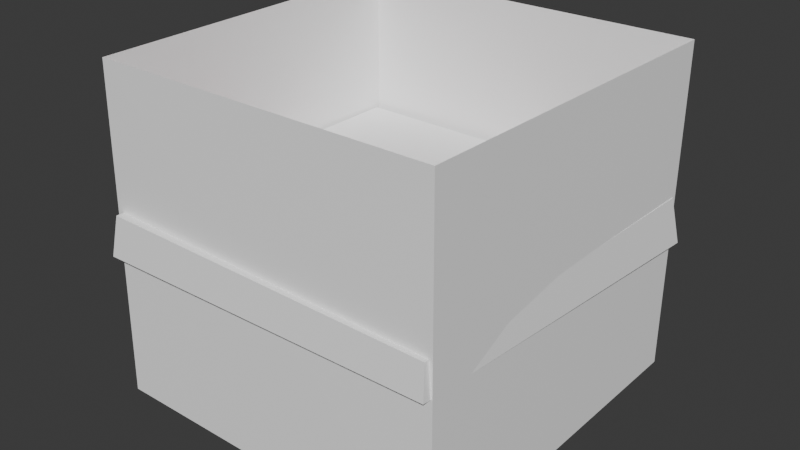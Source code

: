 # Source: Present.blend  (saved by Blender 4.2.67; exported with 4.5.12 LTS)
import bpy
from mathutils import Matrix  # noqa: F401  (used for matrix-valued properties, if any)

bpy.ops.wm.read_factory_settings(use_empty=True)
scene = bpy.context.scene
scene.name = 'Scene'

# ---- collections
col_collection = bpy.data.collections.new('Collection'); scene.collection.children.link(col_collection)

# ---- materials (node trees are filled in below, after node groups)
mat_material_001 = bpy.data.materials.new('Material.001')
mat_material_002 = bpy.data.materials.new('Material.002')
mat_material = bpy.data.materials.new('Material')
mat_material.alpha_threshold = 0.0
mat_material.roughness = 0.5
mat_material.line_color = (0.0, 0.0, 0.0, 1.0)

# ---- node groups
ng_smooth_by_angle = bpy.data.node_groups.new('Smooth by Angle', 'GeometryNodeTree')
_s = ng_smooth_by_angle.interface.new_socket(name='Mesh', in_out='OUTPUT', socket_type='NodeSocketGeometry')
_s = ng_smooth_by_angle.interface.new_socket(name='Mesh', in_out='INPUT', socket_type='NodeSocketGeometry')
_s = ng_smooth_by_angle.interface.new_socket(name='Angle', in_out='INPUT', socket_type='NodeSocketFloat')
_s.subtype = 'ANGLE'
_s.default_value = 0.5236
_s.min_value = 0.0
_s.max_value = 3.142
_s.description = 'Maximum face angle for smooth edges'
_s = ng_smooth_by_angle.interface.new_socket(name='Ignore Sharpness', in_out='INPUT', socket_type='NodeSocketBool')
_s.force_non_field = True
ng_smooth_by_angle.description = 'Set the sharpness of mesh edges based on the angle between the neighboring faces'
ng_smooth_by_angle.is_modifier = True
_N = ng_smooth_by_angle.nodes; _L = ng_smooth_by_angle.links
n0 = _N.new('GeometryNodeSetShadeSmooth'); n0.name = 'Set Shade Smooth'; n0.location = (120, -80)
n0.domain = 'EDGE'
n1 = _N.new('GeometryNodeSetShadeSmooth'); n1.name = 'Set Shade Smooth.001'; n1.location = (300, -80)
n2 = _N.new('NodeGroupOutput'); n2.name = 'Group Output'; n2.location = (480, -80)
n3 = _N.new('GeometryNodeInputMeshEdgeAngle'); n3.name = 'Edge Angle'; n3.location = (-440, -240)
n4 = _N.new('NodeGroupInput'); n4.name = 'Group Input'; n4.location = (-80, -80)
n5 = _N.new('GeometryNodeInputEdgeSmooth'); n5.name = 'Is Edge Smooth'; n5.location = (-260, -120)
n6 = _N.new('GeometryNodeInputShadeSmooth'); n6.name = 'Is Shade Smooth'; n6.location = (-440, -397)
n7 = _N.new('FunctionNodeCompare'); n7.name = 'Compare'; n7.location = (-260, -260)
n7.operation = 'LESS_EQUAL'
n7.inputs[6].default_value = (0.0, 0.0, 0.0, 0.0)
n7.inputs[7].default_value = (0.0, 0.0, 0.0, 0.0)
n8 = _N.new('FunctionNodeBooleanMath'); n8.name = 'Boolean Math.001'; n8.location = (-80, -260)
n9 = _N.new('NodeGroupInput'); n9.name = 'Group Input.001'; n9.location = (-440, -329)
n10 = _N.new('NodeGroupInput'); n10.name = 'Group Input.002'; n10.location = (-259, -189)
n11 = _N.new('FunctionNodeBooleanMath'); n11.name = 'Boolean Math'; n11.location = (-80, -149)
n11.operation = 'OR'
n12 = _N.new('FunctionNodeBooleanMath'); n12.name = 'Boolean Math.002'; n12.location = (-260, -380)
n12.operation = 'OR'
n13 = _N.new('NodeGroupInput'); n13.name = 'Group Input.003'; n13.location = (-440, -460)
_L.new(n3.outputs[0], n7.inputs[0])
_L.new(n1.outputs[0], n2.inputs[0])
_L.new(n9.outputs[1], n7.inputs[1])
_L.new(n7.outputs[0], n8.inputs[0])
_L.new(n4.outputs[0], n0.inputs[0])
_L.new(n0.outputs[0], n1.inputs[0])
_L.new(n8.outputs[0], n0.inputs[2])
_L.new(n10.outputs[2], n11.inputs[1])
_L.new(n5.outputs[0], n11.inputs[0])
_L.new(n11.outputs[0], n0.inputs[1])
_L.new(n13.outputs[2], n12.inputs[1])
_L.new(n6.outputs[0], n12.inputs[0])
_L.new(n12.outputs[0], n8.inputs[1])
n2.is_active_output = True

# ---- material node trees
mat_material_001.use_nodes = True; mat_material_001.node_tree.nodes.clear()
_N = mat_material_001.node_tree.nodes; _L = mat_material_001.node_tree.links
n0 = _N.new('ShaderNodeBsdfPrincipled'); n0.name = 'Principled BSDF'; n0.location = (10, 300)
n0.inputs[0].default_value = (0.0, 0.6393, 0.8011, 1.0)
n0.inputs[1].default_value = 0.2273
n0.inputs[2].default_value = 0.3364
n0.inputs[3].default_value = 1.0
n1 = _N.new('ShaderNodeOutputMaterial'); n1.name = 'Material Output'; n1.location = (300, 300)
_L.new(n0.outputs[0], n1.inputs[0])
n1.is_active_output = True
mat_material_002.use_nodes = True; mat_material_002.node_tree.nodes.clear()
_N = mat_material_002.node_tree.nodes; _L = mat_material_002.node_tree.links
n0 = _N.new('ShaderNodeBsdfPrincipled'); n0.name = 'Principled BSDF'; n0.location = (10, 300)
n0.inputs[0].default_value = (0.8004, 0.02007, 0.08948, 1.0)
n1 = _N.new('ShaderNodeOutputMaterial'); n1.name = 'Material Output'; n1.location = (300, 300)
_L.new(n0.outputs[0], n1.inputs[0])
n1.is_active_output = True
mat_material.use_nodes = True; mat_material.node_tree.nodes.clear()
_N = mat_material.node_tree.nodes; _L = mat_material.node_tree.links
n0 = _N.new('ShaderNodeOutputMaterial'); n0.name = 'Material Output'; n0.location = (300, 300)
n1 = _N.new('ShaderNodeBsdfPrincipled'); n1.name = 'Principled BSDF'; n1.location = (10, 300)
n1.inputs[0].default_value = (1.0, 1.0, 1.0, 1.0)
n1.inputs[3].default_value = 1.45
_L.new(n1.outputs[0], n0.inputs[0])
n0.is_active_output = True

# ---- world
world_world = bpy.data.worlds.new('World'); scene.world = world_world
world_world.use_nodes = True; world_world.node_tree.nodes.clear()
_N = world_world.node_tree.nodes; _L = world_world.node_tree.links
n0 = _N.new('ShaderNodeOutputWorld'); n0.name = 'World Output'; n0.location = (300, 300)
n1 = _N.new('ShaderNodeBackground'); n1.name = 'Background'; n1.location = (10, 300)
n1.inputs[0].default_value = (0.05088, 0.05088, 0.05088, 1.0)
_L.new(n1.outputs[0], n0.inputs[0])
n0.is_active_output = True
world_world.color = (0.05088, 0.05088, 0.05088)
world_world.sun_shadow_jitter_overblur = 0.0

# ---- meshes
me_cube_001 = bpy.data.meshes.new('Cube.001')
me_cube_001.from_pydata([(-0.15, -0.15, -0.15), (-0.15, 0.15, -0.15), (0.15, -0.15, -0.15), (0.15, 0.15, -0.15), (-0.1446, -0.1476, 0.1281), (-0.1468, 0.145, 0.1281), (0.15, 0.15, 0.1281), (0.1454, -0.1464, 0.1289)], [], [(1, 3, 2, 0), (2, 7, 4, 0), (3, 6, 7, 2), (1, 5, 6, 3), (0, 4, 5, 1)])
me_cube_001.polygons.foreach_set('material_index', [2, 2, 2, 2, 2])
_uv = me_cube_001.uv_layers.new(name='UVMap')
_uv.uv.foreach_set('vector', [0.125, 0.5, 0.375, 0.5, 0.375, 0.75, 0.125, 0.75, 0.375, 0.75, 0.6068, 0.75, 0.6068, 1.0, 0.375, 1.0, 0.375, 0.5, 0.6068, 0.5, 0.6068, 0.75, 0.375, 0.75, 0.375, 0.25, 0.6068, 0.25, 0.6068, 0.5, 0.375, 0.5, 0.375, 0.0, 0.6068, 0.0, 0.6068, 0.25, 0.375, 0.25])
me_cube_001.materials.append(mat_material_001)
me_cube_001.materials.append(mat_material_002)
me_cube_001.materials.append(mat_material)
me_cube_001.update()
me_cube_002 = bpy.data.meshes.new('Cube.002')
me_cube_002.from_pydata([(-0.1411, -0.1552, 0.0102), (-0.1463, 0.1409, 0.005705), (0.1445, -0.152, 0.00409), (0.1504, 0.1456, 0.003206), (-0.1477, -0.158, -0.02486), (-0.1533, 0.1432, -0.03419), (0.1561, 0.152, -0.03645), (0.1465, -0.1555, -0.02334)], [], [(4, 0, 1, 5), (5, 1, 3, 6), (6, 3, 2, 7), (7, 2, 0, 4), (3, 1, 0, 2)])
me_cube_002.polygons.foreach_set('use_smooth', [True] * 5)
me_cube_002.polygons.foreach_set('material_index', [2, 2, 2, 2, 2])
_uv = me_cube_002.uv_layers.new(name='UVMap')
_uv.uv.foreach_set('vector', [0.6068, 0.0, 0.625, 0.0, 0.625, 0.25, 0.6068, 0.25, 0.6068, 0.25, 0.625, 0.25, 0.625, 0.5, 0.6068, 0.5, 0.6068, 0.5, 0.625, 0.5, 0.625, 0.75, 0.6068, 0.75, 0.6068, 0.75, 0.625, 0.75, 0.625, 1.0, 0.6068, 1.0, 0.625, 0.5, 0.875, 0.5, 0.875, 0.75, 0.625, 0.75])
me_cube_002.materials.append(mat_material_001)
me_cube_002.materials.append(mat_material_002)
me_cube_002.materials.append(mat_material)
me_cube_002.update()
me_cube_003 = bpy.data.meshes.new('Cube.003')
me_cube_003.from_pydata([(0.01395, 0.01012, 0.02025), (0.01327, 0.007615, -0.02175), (0.01412, -0.00737, 0.02129), (0.01345, -0.00987, -0.02071), (-0.01345, 0.00987, 0.02071), (-0.01412, 0.00737, -0.02129), (-0.01327, -0.007615, 0.02175), (-0.01395, -0.01012, -0.02025), (0.01815, 0.001683, 0.0253), (0.01478, 0.01079, -0.0008807), (0.01732, -0.001365, -0.02589), (0.01499, -0.01053, 0.0003848), (0.0004822, -0.00927, 0.02395), (-0.00027, -0.01205, -0.02269), (-0.01478, -0.01079, 0.0008807), (-0.01732, 0.001365, 0.02589), (-0.01815, -0.001683, -0.0253), (-0.01499, 0.01053, -0.0003848), (0.00027, 0.01205, 0.02269), (-0.0004822, 0.00927, -0.02395), (0.02154, 0.0001931, -0.0003589), (0.0001461, -0.01468, 0.0008714), (-0.02154, -0.0001931, 0.0003589), (-0.0001461, 0.01468, -0.0008714), (0.0004864, 0.001795, 0.03016), (-0.0004864, -0.001795, -0.03016)], [], [(0, 8, 20, 9), (9, 20, 10, 1), (20, 11, 3, 10), (8, 2, 11, 20), (2, 12, 21, 11), (11, 21, 13, 3), (21, 14, 7, 13), (12, 6, 14, 21), (6, 15, 22, 14), (14, 22, 16, 7), (22, 17, 5, 16), (15, 4, 17, 22), (4, 18, 23, 17), (17, 23, 19, 5), (23, 9, 1, 19), (18, 0, 9, 23), (2, 8, 24, 12), (12, 24, 15, 6), (24, 18, 4, 15), (8, 0, 18, 24), (7, 16, 25, 13), (13, 25, 10, 3), (25, 19, 1, 10), (16, 5, 19, 25)])
me_cube_003.polygons.foreach_set('use_smooth', [True] * 24)
_uv = me_cube_003.uv_layers.new(name='UVMap')
_uv.uv.foreach_set('vector', [0.375, 0.0, 0.375, 0.125, 0.5, 0.125, 0.5, 0.0, 0.5, 0.0, 0.5, 0.125, 0.625, 0.125, 0.625, 0.0, 0.5, 0.125, 0.5, 0.25, 0.625, 0.25, 0.625, 0.125, 0.375, 0.125, 0.375, 0.25, 0.5, 0.25, 0.5, 0.125, 0.375, 0.25, 0.375, 0.375, 0.5, 0.375, 0.5, 0.25, 0.5, 0.25, 0.5, 0.375, 0.625, 0.375, 0.625, 0.25, 0.5, 0.375, 0.5, 0.5, 0.625, 0.5, 0.625, 0.375, 0.375, 0.375, 0.375, 0.5, 0.5, 0.5, 0.5, 0.375, 0.375, 0.5, 0.375, 0.625, 0.5, 0.625, 0.5, 0.5, 0.5, 0.5, 0.5, 0.625, 0.625, 0.625, 0.625, 0.5, 0.5, 0.625, 0.5, 0.75, 0.625, 0.75, 0.625, 0.625, 0.375, 0.625, 0.375, 0.75, 0.5, 0.75, 0.5, 0.625, 0.375, 0.75, 0.375, 0.875, 0.5, 0.875, 0.5, 0.75, 0.5, 0.75, 0.5, 0.875, 0.625, 0.875, 0.625, 0.75, 0.5, 0.875, 0.5, 1.0, 0.625, 1.0, 0.625, 0.875, 0.375, 0.875, 0.375, 1.0, 0.5, 1.0, 0.5, 0.875, 0.125, 0.5, 0.125, 0.625, 0.25, 0.625, 0.25, 0.5, 0.25, 0.5, 0.25, 0.625, 0.375, 0.625, 0.375, 0.5, 0.25, 0.625, 0.25, 0.75, 0.375, 0.75, 0.375, 0.625, 0.125, 0.625, 0.125, 0.75, 0.25, 0.75, 0.25, 0.625, 0.625, 0.5, 0.625, 0.625, 0.75, 0.625, 0.75, 0.5, 0.75, 0.5, 0.75, 0.625, 0.875, 0.625, 0.875, 0.5, 0.75, 0.625, 0.75, 0.75, 0.875, 0.75, 0.875, 0.625, 0.625, 0.625, 0.625, 0.75, 0.75, 0.75, 0.75, 0.625])
me_cube_003.materials.append(mat_material_002)
me_cube_003.use_mirror_x = True
me_cube_003.use_mirror_z = True
me_cube_003.update()
me_cube_004 = bpy.data.meshes.new('Cube.004')
me_cube_004.from_pydata([(-0.0618, -0.003073, -0.1136), (-0.04687, -0.002994, -0.05494), (-0.04269, -0.006278, -0.09802), (-0.03502, -0.007658, -0.1276), (-0.03355, -0.002535, -0.06211), (-0.02088, -0.002865, -0.06807), (-0.008528, 0.006102, -0.003676), (-0.02241, 0.00565, 0.001934), (0.004697, 0.00577, -0.008082)], [], [(0, 2, 4, 1), (2, 3, 5, 4), (1, 4, 6, 7), (4, 5, 8, 6)])
me_cube_004.polygons.foreach_set('use_smooth', [True] * 4)
me_cube_004.polygons.foreach_set('material_index', [1, 1, 1, 1])
_uv = me_cube_004.uv_layers.new(name='UVMap')
_uv.uv.foreach_set('vector', [0.0, 0.0, 0.5, 0.1664, 0.5, 0.5, 0.0, 0.5, 0.5, 0.1664, 1.0, 0.0, 1.0, 0.5, 0.5, 0.5, 0.0, 0.5, 0.5, 0.5, 0.5, 1.0, 0.0, 1.0, 0.5, 0.5, 1.0, 0.5, 1.0, 1.0, 0.5, 1.0])
me_cube_004.materials.append(mat_material)
me_cube_004.materials.append(mat_material_002)
me_cube_004.use_mirror_x = True
me_cube_004.use_mirror_z = True
me_cube_004.update()
me_cube_006 = bpy.data.meshes.new('Cube.006')
me_cube_006.from_pydata([(-0.05399, 0.005548, -0.0338), (-0.02534, 0.003779, -0.02272), (-0.09026, -0.0023, -0.04325), (-0.05534, 0.008861, -0.002122), (-0.0564, 0.01347, 0.02968), (-0.09179, 0.002065, -0.009163), (-0.02626, 0.006107, 0.0002059), (-0.02481, 0.009104, 0.02338), (-0.01663, 0.0008784, 0.0006219), (-0.01559, -0.001417, -0.02035), (-0.01494, 0.003417, 0.02185), (-0.02517, -0.00538, 0.001451), (-0.02421, -0.008138, -0.02142), (-0.02367, -0.002817, 0.02467), (-0.05336, -0.01301, 0.000583), (-0.05193, -0.01754, -0.03095), (-0.0543, -0.009619, 0.03254), (-0.09026, -0.01448, -0.006776), (-0.08867, -0.01981, -0.0408), (-0.09572, -0.01054, 0.02682), (-0.1037, -0.007341, -0.0101), (-0.1026, -0.01212, -0.04279), (-0.1102, -0.003085, 0.0218), (-0.09736, 0.00701, 0.02421)], [], [(0, 3, 6, 1), (2, 5, 3, 0), (5, 23, 4, 3), (3, 4, 7, 6), (1, 6, 8, 9), (6, 7, 10, 8), (9, 8, 11, 12), (8, 10, 13, 11), (12, 11, 14, 15), (11, 13, 16, 14), (15, 14, 17, 18), (14, 16, 19, 17), (18, 17, 20, 21), (17, 19, 22, 20), (21, 20, 5, 2), (20, 22, 23, 5)])
me_cube_006.polygons.foreach_set('use_smooth', [True] * 16)
_uv = me_cube_006.uv_layers.new(name='UVMap')
_uv.uv.foreach_set('vector', [1.0, 0.0, 1.0, 0.5, 0.875, 0.5, 0.875, 0.0, 0.125, 0.0, 0.125, 0.5, 0.0, 0.5, 0.0, 0.0, 0.125, 0.5, 0.125, 1.0, 0.0, 1.0, 0.0, 0.5, 1.0, 0.5, 1.0, 1.0, 0.875, 1.0, 0.875, 0.5, 0.875, 0.0, 0.875, 0.5, 0.75, 0.5, 0.75, 0.0, 0.875, 0.5, 0.875, 1.0, 0.75, 1.0, 0.75, 0.5, 0.75, 0.0, 0.75, 0.5, 0.625, 0.5, 0.625, 0.0, 0.75, 0.5, 0.75, 1.0, 0.625, 1.0, 0.625, 0.5, 0.625, 0.0, 0.625, 0.5, 0.5, 0.5, 0.5, 0.0, 0.625, 0.5, 0.625, 1.0, 0.5, 1.0, 0.5, 0.5, 0.5, 0.0, 0.5, 0.5, 0.375, 0.5, 0.375, 0.0, 0.5, 0.5, 0.5, 1.0, 0.375, 1.0, 0.375, 0.5, 0.375, 0.0, 0.375, 0.5, 0.25, 0.5, 0.25, 0.0, 0.375, 0.5, 0.375, 1.0, 0.25, 1.0, 0.25, 0.5, 0.25, 0.0, 0.25, 0.5, 0.125, 0.5, 0.125, 0.0, 0.25, 0.5, 0.25, 1.0, 0.125, 1.0, 0.125, 0.5])
me_cube_006.materials.append(mat_material_002)
me_cube_006.use_mirror_x = True
me_cube_006.use_mirror_z = True
me_cube_006.update()
me_cube_008 = bpy.data.meshes.new('Cube.008')
me_cube_008.from_pydata([(0.0618, -0.003073, -0.1136), (0.04687, -0.002994, -0.05494), (0.04269, -0.006278, -0.09802), (0.03502, -0.007658, -0.1276), (0.03355, -0.002535, -0.06211), (0.02088, -0.002865, -0.06807), (0.008528, 0.006102, -0.003676), (0.02241, 0.00565, 0.001934), (-0.004697, 0.00577, -0.008082)], [], [(0, 2, 4, 1), (2, 3, 5, 4), (1, 4, 6, 7), (4, 5, 8, 6)])
me_cube_008.polygons.foreach_set('use_smooth', [True] * 4)
me_cube_008.polygons.foreach_set('material_index', [1, 1, 1, 1])
_uv = me_cube_008.uv_layers.new(name='UVMap')
_uv.uv.foreach_set('vector', [0.0, 0.0, 0.5, 0.1664, 0.5, 0.5, 0.0, 0.5, 0.5, 0.1664, 1.0, 0.0, 1.0, 0.5, 0.5, 0.5, 0.0, 0.5, 0.5, 0.5, 0.5, 1.0, 0.0, 1.0, 0.5, 0.5, 1.0, 0.5, 1.0, 1.0, 0.5, 1.0])
me_cube_008.materials.append(mat_material)
me_cube_008.materials.append(mat_material_002)
me_cube_008.use_mirror_x = True
me_cube_008.use_mirror_z = True
me_cube_008.update()
me_cube_009 = bpy.data.meshes.new('Cube.009')
me_cube_009.from_pydata([(0.05399, 0.005548, -0.0338), (0.02534, 0.003779, -0.02272), (0.09026, -0.0023, -0.04325), (0.05534, 0.008861, -0.002122), (0.0564, 0.01347, 0.02968), (0.09179, 0.002065, -0.009163), (0.02626, 0.006107, 0.0002059), (0.02481, 0.009104, 0.02338), (0.01663, 0.0008784, 0.0006219), (0.01559, -0.001417, -0.02035), (0.01494, 0.003417, 0.02185), (0.02517, -0.00538, 0.001451), (0.02421, -0.008138, -0.02142), (0.02367, -0.002817, 0.02467), (0.05336, -0.01301, 0.000583), (0.05193, -0.01754, -0.03095), (0.0543, -0.009619, 0.03254), (0.09026, -0.01448, -0.006776), (0.08867, -0.01981, -0.0408), (0.09572, -0.01054, 0.02682), (0.1037, -0.007341, -0.0101), (0.1026, -0.01212, -0.04279), (0.1102, -0.003085, 0.0218), (0.09736, 0.00701, 0.02421)], [], [(0, 3, 6, 1), (2, 5, 3, 0), (5, 23, 4, 3), (3, 4, 7, 6), (1, 6, 8, 9), (6, 7, 10, 8), (9, 8, 11, 12), (8, 10, 13, 11), (12, 11, 14, 15), (11, 13, 16, 14), (15, 14, 17, 18), (14, 16, 19, 17), (18, 17, 20, 21), (17, 19, 22, 20), (21, 20, 5, 2), (20, 22, 23, 5)])
me_cube_009.polygons.foreach_set('use_smooth', [True] * 16)
_uv = me_cube_009.uv_layers.new(name='UVMap')
_uv.uv.foreach_set('vector', [1.0, 0.0, 1.0, 0.5, 0.875, 0.5, 0.875, 0.0, 0.125, 0.0, 0.125, 0.5, 0.0, 0.5, 0.0, 0.0, 0.125, 0.5, 0.125, 1.0, 0.0, 1.0, 0.0, 0.5, 1.0, 0.5, 1.0, 1.0, 0.875, 1.0, 0.875, 0.5, 0.875, 0.0, 0.875, 0.5, 0.75, 0.5, 0.75, 0.0, 0.875, 0.5, 0.875, 1.0, 0.75, 1.0, 0.75, 0.5, 0.75, 0.0, 0.75, 0.5, 0.625, 0.5, 0.625, 0.0, 0.75, 0.5, 0.75, 1.0, 0.625, 1.0, 0.625, 0.5, 0.625, 0.0, 0.625, 0.5, 0.5, 0.5, 0.5, 0.0, 0.625, 0.5, 0.625, 1.0, 0.5, 1.0, 0.5, 0.5, 0.5, 0.0, 0.5, 0.5, 0.375, 0.5, 0.375, 0.0, 0.5, 0.5, 0.5, 1.0, 0.375, 1.0, 0.375, 0.5, 0.375, 0.0, 0.375, 0.5, 0.25, 0.5, 0.25, 0.0, 0.375, 0.5, 0.375, 1.0, 0.25, 1.0, 0.25, 0.5, 0.25, 0.0, 0.25, 0.5, 0.125, 0.5, 0.125, 0.0, 0.25, 0.5, 0.25, 1.0, 0.125, 1.0, 0.125, 0.5])
me_cube_009.materials.append(mat_material_002)
me_cube_009.use_mirror_x = True
me_cube_009.use_mirror_z = True
me_cube_009.update()

# ---- objects
ob_caixa = bpy.data.objects.new('Caixa', me_cube_001)
ob_tampa = bpy.data.objects.new('Tampa', me_cube_002)
ob_noh = bpy.data.objects.new('Noh', me_cube_003)
ob_noh_001 = bpy.data.objects.new('Noh.001', me_cube_004)
ob_noh_003 = bpy.data.objects.new('Noh.003', me_cube_006)
ob_noh_002 = bpy.data.objects.new('Noh.002', me_cube_008)
ob_noh_004 = bpy.data.objects.new('Noh.004', me_cube_009)

# ---- transforms, parenting, visibility, modifiers, constraints
ob_caixa.location = (0.0, 0.0, 0.0)
ob_tampa.location = (0.0, 0.0, 0.0)
_m = ob_tampa.modifiers.new('Smooth by Angle', 'NODES')
_m.node_group = ng_smooth_by_angle
_m.use_pin_to_last = True
_m.show_group_selector = False
ob_noh.location = (0.0, 0.0, 0.0)
ob_noh.use_mesh_mirror_x = True
ob_noh.use_mesh_mirror_z = True
_m = ob_noh.modifiers.new('Smooth by Angle', 'NODES')
_m.node_group = ng_smooth_by_angle
_m.use_pin_to_last = True
_m.show_group_selector = False
ob_noh_001.location = (0.0, 0.0, 0.0)
ob_noh_001.use_mesh_mirror_x = True
ob_noh_001.use_mesh_mirror_z = True
ob_noh_003.location = (0.0, 0.0, 0.0)
ob_noh_003.use_mesh_mirror_x = True
ob_noh_003.use_mesh_mirror_z = True
ob_noh_002.location = (0.0, 0.0, 0.0)
ob_noh_002.use_mesh_mirror_x = True
ob_noh_002.use_mesh_mirror_z = True
ob_noh_004.location = (0.0, 0.0, 0.0)
ob_noh_004.use_mesh_mirror_x = True
ob_noh_004.use_mesh_mirror_z = True

# ---- collection membership
col_collection.objects.link(ob_caixa)
col_collection.objects.link(ob_tampa)
col_collection.objects.link(ob_noh)
col_collection.objects.link(ob_noh_001)
col_collection.objects.link(ob_noh_003)
col_collection.objects.link(ob_noh_002)
col_collection.objects.link(ob_noh_004)

# ---- scene / render settings (as saved in the file)
scene.frame_start = 1; scene.frame_end = 250; scene.frame_set(0)
scene.render.engine = 'BLENDER_EEVEE_NEXT'
bpy.context.view_layer.update()

# ---- added for rendering (the .blend has no active camera and no usable light): camera, sun
cam_auto = bpy.data.cameras.new('AutoCamera')
cam_auto.lens = 50.0
cam_auto.sensor_width = 36.0
cam_auto.clip_end = 1000.0
ob_auto_camera = bpy.data.objects.new('AutoCamera', cam_auto)
scene.collection.objects.link(ob_auto_camera)
ob_auto_camera.location = (0.48187, -0.579544, 0.373779)
ob_auto_camera.rotation_euler = (1.09748, -7.21219e-08, 0.694738)
scene.camera = ob_auto_camera
light_auto_sun = bpy.data.lights.new('AutoSun', 'SUN')
light_auto_sun.energy = 3.0
light_auto_sun.angle = 0.0523599
ob_auto_sun = bpy.data.objects.new('AutoSun', light_auto_sun)
scene.collection.objects.link(ob_auto_sun)
ob_auto_sun.rotation_euler = (0.872665, 0.174533, 0.523599)
bpy.context.view_layer.update()
